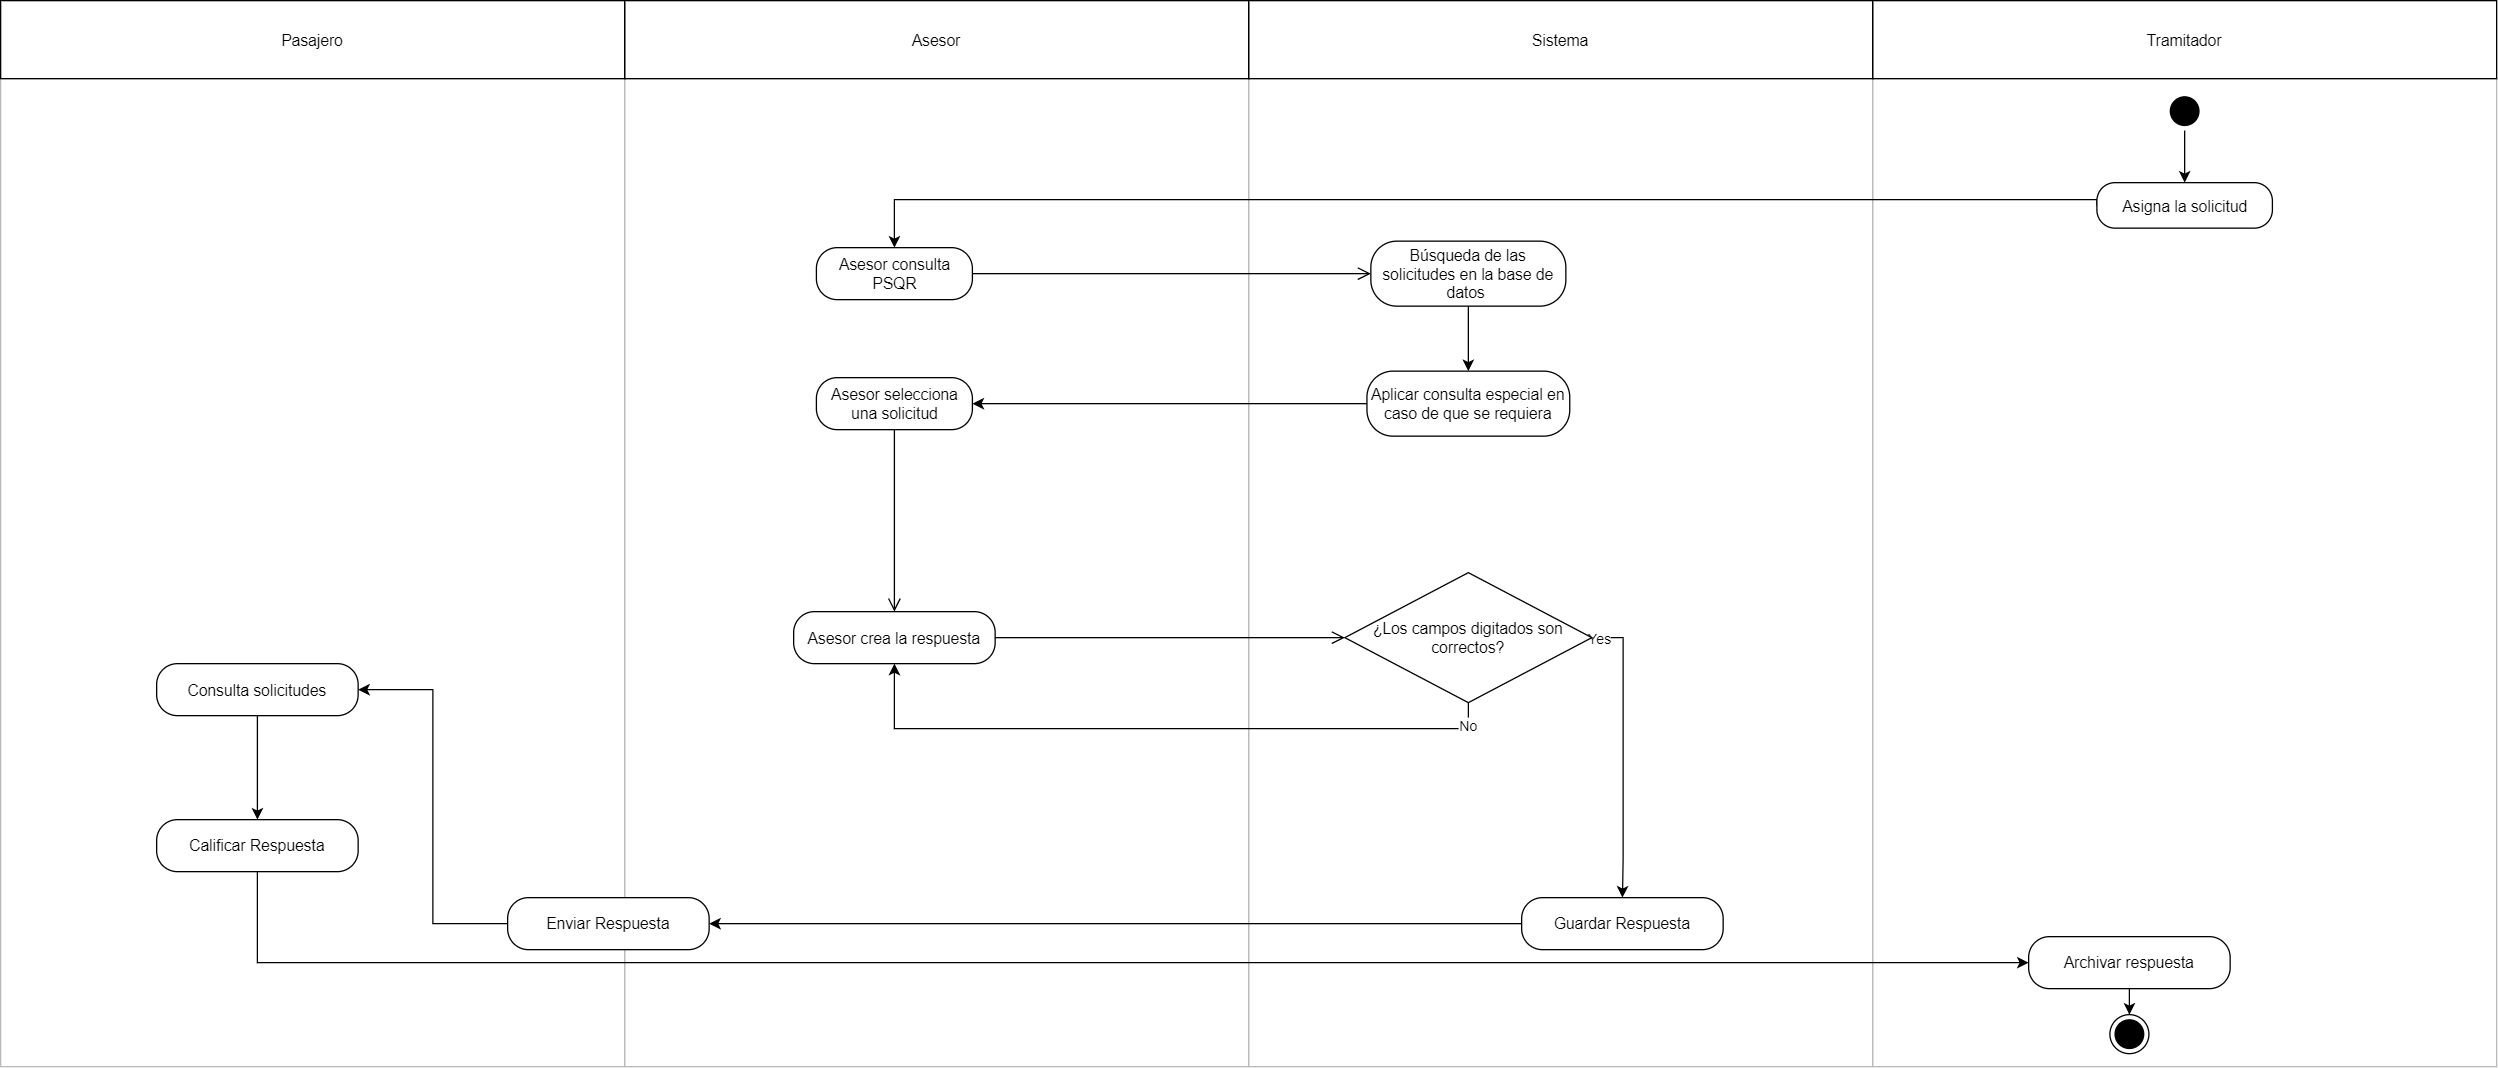

The diagram above was exported from draw.io. Its source (the exported page's mxGraphModel, read from the mxfile embedded in the PNG):
<mxGraphModel dx="1695" dy="1619" grid="1" gridSize="10" guides="1" tooltips="1" connect="1" arrows="1" fold="1" page="1" pageScale="1" pageWidth="827" pageHeight="1169" math="0" shadow="0">
  <root>
    <mxCell id="1xO86kxwoAlsZDY2owpz-0" />
    <mxCell id="1xO86kxwoAlsZDY2owpz-1" parent="1xO86kxwoAlsZDY2owpz-0" />
    <mxCell id="7WDMdI5FBtIwY4rzmpZV-1" value="" style="rounded=0;whiteSpace=wrap;html=1;fillColor=none;strokeColor=#BABABA;" parent="1xO86kxwoAlsZDY2owpz-1" vertex="1">
      <mxGeometry x="800" y="-50" width="480" height="760" as="geometry" />
    </mxCell>
    <mxCell id="5Lqoe9fx0mMx1llHly3i-2" value="" style="rounded=0;whiteSpace=wrap;html=1;fillColor=none;strokeColor=#BABABA;" parent="1xO86kxwoAlsZDY2owpz-1" vertex="1">
      <mxGeometry x="-640" y="-50" width="480" height="760" as="geometry" />
    </mxCell>
    <mxCell id="LKzJI2zFuDX2c3k2Qxa3-0" value="" style="rounded=0;whiteSpace=wrap;html=1;fillColor=none;strokeColor=#BABABA;" parent="1xO86kxwoAlsZDY2owpz-1" vertex="1">
      <mxGeometry x="320" y="-50" width="480" height="760" as="geometry" />
    </mxCell>
    <mxCell id="LKzJI2zFuDX2c3k2Qxa3-1" value="" style="rounded=0;whiteSpace=wrap;html=1;fillColor=none;strokeColor=#BABABA;" parent="1xO86kxwoAlsZDY2owpz-1" vertex="1">
      <mxGeometry x="-160" y="-50" width="480" height="760" as="geometry" />
    </mxCell>
    <mxCell id="QPEFJ3hPVPGHgRPnzx7W-2" value="Asesor consulta PSQR" style="rounded=1;whiteSpace=wrap;html=1;arcSize=40;fontColor=#000000;" parent="1xO86kxwoAlsZDY2owpz-1" vertex="1">
      <mxGeometry x="-12.5" y="80" width="120" height="40" as="geometry" />
    </mxCell>
    <mxCell id="QPEFJ3hPVPGHgRPnzx7W-3" value="" style="edgeStyle=orthogonalEdgeStyle;html=1;verticalAlign=bottom;endArrow=open;endSize=8;entryX=0;entryY=0.5;entryDx=0;entryDy=0;" parent="1xO86kxwoAlsZDY2owpz-1" source="QPEFJ3hPVPGHgRPnzx7W-2" target="5Lqoe9fx0mMx1llHly3i-4" edge="1">
      <mxGeometry relative="1" as="geometry">
        <mxPoint x="315" y="310" as="targetPoint" />
      </mxGeometry>
    </mxCell>
    <mxCell id="QPEFJ3hPVPGHgRPnzx7W-4" value="Asesor selecciona una solicitud" style="rounded=1;whiteSpace=wrap;html=1;arcSize=40;fontColor=#000000;" parent="1xO86kxwoAlsZDY2owpz-1" vertex="1">
      <mxGeometry x="-12.5" y="180" width="120" height="40" as="geometry" />
    </mxCell>
    <mxCell id="QPEFJ3hPVPGHgRPnzx7W-5" value="" style="edgeStyle=orthogonalEdgeStyle;html=1;verticalAlign=bottom;endArrow=open;endSize=8;entryX=0.5;entryY=0;entryDx=0;entryDy=0;" parent="1xO86kxwoAlsZDY2owpz-1" source="QPEFJ3hPVPGHgRPnzx7W-4" target="QPEFJ3hPVPGHgRPnzx7W-6" edge="1">
      <mxGeometry relative="1" as="geometry">
        <mxPoint x="315" y="440" as="targetPoint" />
      </mxGeometry>
    </mxCell>
    <mxCell id="QPEFJ3hPVPGHgRPnzx7W-6" value="Asesor crea la respuesta" style="rounded=1;whiteSpace=wrap;html=1;arcSize=40;fontColor=#000000;" parent="1xO86kxwoAlsZDY2owpz-1" vertex="1">
      <mxGeometry x="-30" y="360" width="155" height="40" as="geometry" />
    </mxCell>
    <mxCell id="QPEFJ3hPVPGHgRPnzx7W-7" value="" style="edgeStyle=orthogonalEdgeStyle;html=1;verticalAlign=bottom;endArrow=open;endSize=8;entryX=0;entryY=0.5;entryDx=0;entryDy=0;" parent="1xO86kxwoAlsZDY2owpz-1" source="QPEFJ3hPVPGHgRPnzx7W-6" target="pOgZT-ezDDtl90rPfArn-0" edge="1">
      <mxGeometry relative="1" as="geometry">
        <mxPoint x="315" y="490" as="targetPoint" />
      </mxGeometry>
    </mxCell>
    <mxCell id="QPEFJ3hPVPGHgRPnzx7W-10" value="" style="ellipse;html=1;shape=endState;fillColor=#000000;" parent="1xO86kxwoAlsZDY2owpz-1" vertex="1">
      <mxGeometry x="982.5" y="670" width="30" height="30" as="geometry" />
    </mxCell>
    <mxCell id="RIR3xly-kCgGL5ONudkg-0" value="Asesor" style="rounded=0;whiteSpace=wrap;html=1;fillColor=none;" parent="1xO86kxwoAlsZDY2owpz-1" vertex="1">
      <mxGeometry x="-160" y="-110" width="480" height="60" as="geometry" />
    </mxCell>
    <mxCell id="RIR3xly-kCgGL5ONudkg-1" value="Sistema" style="rounded=0;whiteSpace=wrap;html=1;fillColor=none;" parent="1xO86kxwoAlsZDY2owpz-1" vertex="1">
      <mxGeometry x="320" y="-110" width="480" height="60" as="geometry" />
    </mxCell>
    <mxCell id="5Lqoe9fx0mMx1llHly3i-3" value="Pasajero" style="rounded=0;whiteSpace=wrap;html=1;fillColor=none;" parent="1xO86kxwoAlsZDY2owpz-1" vertex="1">
      <mxGeometry x="-640" y="-110" width="480" height="60" as="geometry" />
    </mxCell>
    <mxCell id="5Lqoe9fx0mMx1llHly3i-7" style="edgeStyle=orthogonalEdgeStyle;rounded=0;orthogonalLoop=1;jettySize=auto;html=1;" parent="1xO86kxwoAlsZDY2owpz-1" source="5Lqoe9fx0mMx1llHly3i-4" target="5Lqoe9fx0mMx1llHly3i-5" edge="1">
      <mxGeometry relative="1" as="geometry" />
    </mxCell>
    <mxCell id="5Lqoe9fx0mMx1llHly3i-4" value="Búsqueda de las solicitudes en la base de datos&amp;nbsp;" style="rounded=1;whiteSpace=wrap;html=1;arcSize=40;fontColor=#000000;" parent="1xO86kxwoAlsZDY2owpz-1" vertex="1">
      <mxGeometry x="414" y="75" width="150" height="50" as="geometry" />
    </mxCell>
    <mxCell id="5Lqoe9fx0mMx1llHly3i-8" style="edgeStyle=orthogonalEdgeStyle;rounded=0;orthogonalLoop=1;jettySize=auto;html=1;entryX=1;entryY=0.5;entryDx=0;entryDy=0;" parent="1xO86kxwoAlsZDY2owpz-1" source="5Lqoe9fx0mMx1llHly3i-5" target="QPEFJ3hPVPGHgRPnzx7W-4" edge="1">
      <mxGeometry relative="1" as="geometry" />
    </mxCell>
    <mxCell id="5Lqoe9fx0mMx1llHly3i-5" value="Aplicar consulta especial en caso de que se requiera" style="rounded=1;whiteSpace=wrap;html=1;arcSize=40;fontColor=#000000;" parent="1xO86kxwoAlsZDY2owpz-1" vertex="1">
      <mxGeometry x="411" y="175" width="156" height="50" as="geometry" />
    </mxCell>
    <mxCell id="pOgZT-ezDDtl90rPfArn-1" style="edgeStyle=orthogonalEdgeStyle;rounded=0;orthogonalLoop=1;jettySize=auto;html=1;entryX=0.5;entryY=1;entryDx=0;entryDy=0;exitX=0.5;exitY=1;exitDx=0;exitDy=0;" parent="1xO86kxwoAlsZDY2owpz-1" source="pOgZT-ezDDtl90rPfArn-0" target="QPEFJ3hPVPGHgRPnzx7W-6" edge="1">
      <mxGeometry relative="1" as="geometry" />
    </mxCell>
    <mxCell id="pOgZT-ezDDtl90rPfArn-2" value="No" style="edgeLabel;html=1;align=center;verticalAlign=middle;resizable=0;points=[];" parent="pOgZT-ezDDtl90rPfArn-1" vertex="1" connectable="0">
      <mxGeometry x="-0.9352" y="-1" relative="1" as="geometry">
        <mxPoint as="offset" />
      </mxGeometry>
    </mxCell>
    <mxCell id="vlv2--bkRSodvk4PD92E-2" style="edgeStyle=orthogonalEdgeStyle;rounded=0;orthogonalLoop=1;jettySize=auto;html=1;entryX=0.5;entryY=0;entryDx=0;entryDy=0;exitX=1;exitY=0.5;exitDx=0;exitDy=0;" parent="1xO86kxwoAlsZDY2owpz-1" source="pOgZT-ezDDtl90rPfArn-0" target="vlv2--bkRSodvk4PD92E-1" edge="1">
      <mxGeometry relative="1" as="geometry">
        <Array as="points">
          <mxPoint x="608" y="380" />
          <mxPoint x="608" y="550" />
        </Array>
      </mxGeometry>
    </mxCell>
    <mxCell id="vlv2--bkRSodvk4PD92E-3" value="Yes" style="edgeLabel;html=1;align=center;verticalAlign=middle;resizable=0;points=[];" parent="vlv2--bkRSodvk4PD92E-2" vertex="1" connectable="0">
      <mxGeometry x="-0.9586" relative="1" as="geometry">
        <mxPoint as="offset" />
      </mxGeometry>
    </mxCell>
    <mxCell id="pOgZT-ezDDtl90rPfArn-0" value="¿Los campos digitados son correctos?" style="rhombus;whiteSpace=wrap;html=1;fillColor=none;" parent="1xO86kxwoAlsZDY2owpz-1" vertex="1">
      <mxGeometry x="394" y="330" width="190" height="100" as="geometry" />
    </mxCell>
    <mxCell id="vlv2--bkRSodvk4PD92E-12" style="edgeStyle=orthogonalEdgeStyle;rounded=0;orthogonalLoop=1;jettySize=auto;html=1;entryX=0.5;entryY=0;entryDx=0;entryDy=0;" parent="1xO86kxwoAlsZDY2owpz-1" source="vlv2--bkRSodvk4PD92E-0" target="vlv2--bkRSodvk4PD92E-11" edge="1">
      <mxGeometry relative="1" as="geometry" />
    </mxCell>
    <mxCell id="vlv2--bkRSodvk4PD92E-0" value="Consulta solicitudes" style="rounded=1;whiteSpace=wrap;html=1;arcSize=40;fontColor=#000000;" parent="1xO86kxwoAlsZDY2owpz-1" vertex="1">
      <mxGeometry x="-520" y="400" width="155" height="40" as="geometry" />
    </mxCell>
    <mxCell id="vlv2--bkRSodvk4PD92E-8" style="edgeStyle=orthogonalEdgeStyle;rounded=0;orthogonalLoop=1;jettySize=auto;html=1;entryX=1;entryY=0.5;entryDx=0;entryDy=0;" parent="1xO86kxwoAlsZDY2owpz-1" source="vlv2--bkRSodvk4PD92E-1" target="vlv2--bkRSodvk4PD92E-7" edge="1">
      <mxGeometry relative="1" as="geometry" />
    </mxCell>
    <mxCell id="vlv2--bkRSodvk4PD92E-1" value="Guardar Respuesta" style="rounded=1;whiteSpace=wrap;html=1;arcSize=40;fontColor=#000000;" parent="1xO86kxwoAlsZDY2owpz-1" vertex="1">
      <mxGeometry x="530" y="580" width="155" height="40" as="geometry" />
    </mxCell>
    <mxCell id="vlv2--bkRSodvk4PD92E-10" style="edgeStyle=orthogonalEdgeStyle;rounded=0;orthogonalLoop=1;jettySize=auto;html=1;entryX=1;entryY=0.5;entryDx=0;entryDy=0;" parent="1xO86kxwoAlsZDY2owpz-1" source="vlv2--bkRSodvk4PD92E-7" target="vlv2--bkRSodvk4PD92E-0" edge="1">
      <mxGeometry relative="1" as="geometry" />
    </mxCell>
    <mxCell id="vlv2--bkRSodvk4PD92E-7" value="Enviar Respuesta" style="rounded=1;whiteSpace=wrap;html=1;arcSize=40;fontColor=#000000;" parent="1xO86kxwoAlsZDY2owpz-1" vertex="1">
      <mxGeometry x="-250" y="580" width="155" height="40" as="geometry" />
    </mxCell>
    <mxCell id="vlv2--bkRSodvk4PD92E-13" style="edgeStyle=orthogonalEdgeStyle;rounded=0;orthogonalLoop=1;jettySize=auto;html=1;entryX=0;entryY=0.5;entryDx=0;entryDy=0;" parent="1xO86kxwoAlsZDY2owpz-1" source="vlv2--bkRSodvk4PD92E-11" target="lKB9ssr6Rv7kaecP9rXF-0" edge="1">
      <mxGeometry relative="1" as="geometry">
        <Array as="points">
          <mxPoint x="-442" y="630" />
        </Array>
      </mxGeometry>
    </mxCell>
    <mxCell id="vlv2--bkRSodvk4PD92E-11" value="Calificar Respuesta" style="rounded=1;whiteSpace=wrap;html=1;arcSize=40;fontColor=#000000;" parent="1xO86kxwoAlsZDY2owpz-1" vertex="1">
      <mxGeometry x="-520" y="520" width="155" height="40" as="geometry" />
    </mxCell>
    <mxCell id="7WDMdI5FBtIwY4rzmpZV-0" value="Tramitador" style="rounded=0;whiteSpace=wrap;html=1;fillColor=none;" parent="1xO86kxwoAlsZDY2owpz-1" vertex="1">
      <mxGeometry x="800" y="-110" width="480" height="60" as="geometry" />
    </mxCell>
    <mxCell id="janc1WPs_fJN6PejbMoA-2" style="edgeStyle=orthogonalEdgeStyle;rounded=0;orthogonalLoop=1;jettySize=auto;html=1;" parent="1xO86kxwoAlsZDY2owpz-1" source="7WDMdI5FBtIwY4rzmpZV-2" target="janc1WPs_fJN6PejbMoA-0" edge="1">
      <mxGeometry relative="1" as="geometry" />
    </mxCell>
    <mxCell id="7WDMdI5FBtIwY4rzmpZV-2" value="" style="ellipse;html=1;shape=startState;fillColor=#000000;" parent="1xO86kxwoAlsZDY2owpz-1" vertex="1">
      <mxGeometry x="1025" y="-40" width="30" height="30" as="geometry" />
    </mxCell>
    <mxCell id="janc1WPs_fJN6PejbMoA-1" style="edgeStyle=orthogonalEdgeStyle;rounded=0;orthogonalLoop=1;jettySize=auto;html=1;entryX=0.5;entryY=0;entryDx=0;entryDy=0;exitX=0;exitY=0.5;exitDx=0;exitDy=0;" parent="1xO86kxwoAlsZDY2owpz-1" source="janc1WPs_fJN6PejbMoA-0" target="QPEFJ3hPVPGHgRPnzx7W-2" edge="1">
      <mxGeometry relative="1" as="geometry">
        <Array as="points">
          <mxPoint x="48" y="43" />
        </Array>
      </mxGeometry>
    </mxCell>
    <mxCell id="janc1WPs_fJN6PejbMoA-0" value="Asigna la solicitud" style="rounded=1;whiteSpace=wrap;html=1;arcSize=40;fontColor=#000000;" parent="1xO86kxwoAlsZDY2owpz-1" vertex="1">
      <mxGeometry x="972.5" y="30" width="135" height="35" as="geometry" />
    </mxCell>
    <mxCell id="lKB9ssr6Rv7kaecP9rXF-1" style="edgeStyle=orthogonalEdgeStyle;rounded=0;orthogonalLoop=1;jettySize=auto;html=1;exitX=0.5;exitY=1;exitDx=0;exitDy=0;" parent="1xO86kxwoAlsZDY2owpz-1" source="lKB9ssr6Rv7kaecP9rXF-0" target="QPEFJ3hPVPGHgRPnzx7W-10" edge="1">
      <mxGeometry relative="1" as="geometry" />
    </mxCell>
    <mxCell id="lKB9ssr6Rv7kaecP9rXF-0" value="Archivar respuesta" style="rounded=1;whiteSpace=wrap;html=1;arcSize=40;fontColor=#000000;" parent="1xO86kxwoAlsZDY2owpz-1" vertex="1">
      <mxGeometry x="920" y="610" width="155" height="40" as="geometry" />
    </mxCell>
  </root>
</mxGraphModel>